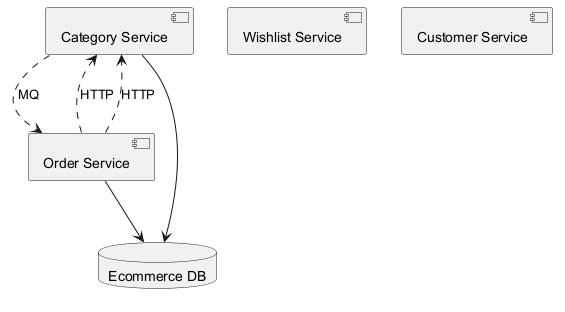

The diagram above was rendered by PlantUML. Its source (embedded in the PNG):
@startuml

component "Category Service" as C_CategoryService
component "Wishlist Service" as C_WishlistService
component "Order Service" as C_OrderService
component "Customer Service" as C_CustomerService
database "Ecommerce DB" as DB_ecommerce
C_CategoryService --> DB_ecommerce
C_OrderService --> DB_ecommerce
C_CategoryService ..> C_OrderService : MQ
C_OrderService ..> C_CategoryService : HTTP
C_OrderService ..> C_CategoryService : HTTP
@enduml